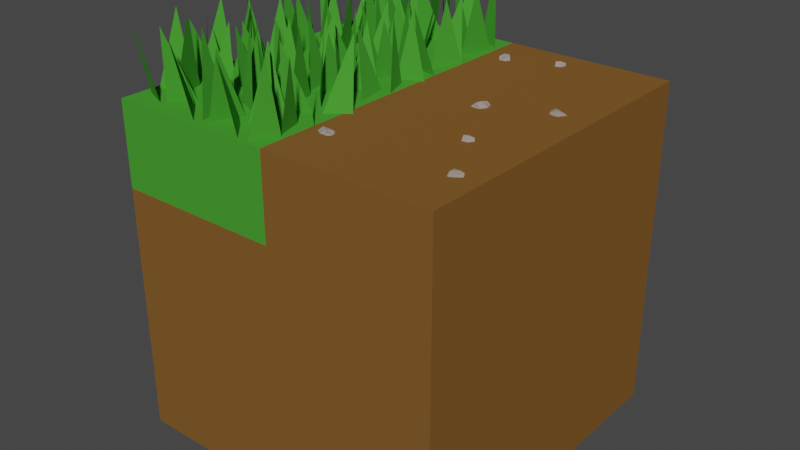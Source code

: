 # Source: Grass_to_Dirt_Side.blend  (saved by Blender 2.93.20; exported with 4.5.12 LTS)
import bpy
from mathutils import Matrix  # noqa: F401  (used for matrix-valued properties, if any)

bpy.ops.wm.read_factory_settings(use_empty=True)
scene = bpy.context.scene
scene.name = 'Scene'

# ---- collections
col_collection = bpy.data.collections.new('Collection'); scene.collection.children.link(col_collection)

# ---- materials (node trees are filled in below, after node groups)
mat_grass = bpy.data.materials.new('Grass')
mat_grass.alpha_threshold = 0.0
mat_grass.use_transparent_shadow = False
mat_grass.diffuse_color = (0.06204, 0.3264, 0.0323, 1.0)
mat_grass.roughness = 0.4897
mat_grass.specular_intensity = 0.2692
mat_grass.line_color = (0.0, 0.0, 0.0, 1.0)
mat_dirt = bpy.data.materials.new('Dirt')
mat_dirt.use_transparent_shadow = False
mat_dirt.diffuse_color = (0.2079, 0.09831, 0.02555, 1.0)
mat_dirt.roughness = 1.0
mat_dirt.specular_intensity = 0.0
mat_grass_001 = bpy.data.materials.new('Grass.001')
mat_grass_001.alpha_threshold = 0.0
mat_grass_001.use_transparent_shadow = False
mat_grass_001.diffuse_color = (0.06204, 0.3264, 0.0323, 1.0)
mat_grass_001.roughness = 0.4897
mat_grass_001.specular_intensity = 0.2692
mat_grass_001.line_color = (0.0, 0.0, 0.0, 1.0)
mat_rock = bpy.data.materials.new('Rock')
mat_rock.alpha_threshold = 0.0
mat_rock.use_transparent_shadow = False
mat_rock.diffuse_color = (0.3264, 0.2726, 0.2399, 1.0)
mat_rock.roughness = 0.4897
mat_rock.specular_intensity = 0.2692
mat_rock.line_color = (0.0, 0.0, 0.0, 1.0)

# ---- material node trees

# ---- world
world_world = bpy.data.worlds.new('World'); scene.world = world_world
world_world.use_nodes = True; world_world.node_tree.nodes.clear()
_N = world_world.node_tree.nodes; _L = world_world.node_tree.links
n0 = _N.new('ShaderNodeOutputWorld'); n0.name = 'World Output'; n0.location = (300, 300)
n1 = _N.new('ShaderNodeBackground'); n1.name = 'Background'; n1.location = (10, 300)
n1.inputs[0].default_value = (0.05088, 0.05088, 0.05088, 1.0)
_L.new(n1.outputs[0], n0.inputs[0])
n0.is_active_output = True
world_world.color = (0.05088, 0.05088, 0.05088)
world_world.use_sun_shadow = False
world_world.sun_shadow_jitter_overblur = 0.0

# ---- meshes
me_cube = bpy.data.meshes.new('Cube')
me_cube.from_pydata([(1.0, 1.0, 1.0), (1.0, 1.0, -1.0), (1.0, -1.0, 1.0), (1.0, -1.0, -1.0), (-1.0, 1.0, 1.0), (-1.0, 1.0, -1.0), (-1.0, -1.0, 1.0), (-1.0, -1.0, -1.0), (1.0, 1.0, 0.5), (-1.0, -1.0, 0.5), (1.0, -1.0, 0.5), (-1.0, 1.0, 0.5), (0.0, 1.0, -1.0), (0.0, -1.0, 1.0), (0.0, -1.0, -1.0), (0.0, 1.0, 1.0), (0.0, 1.0, 0.5), (0.0, -1.0, 0.5), (-1.0, 0.0, -1.0), (1.0, 0.0, 1.0), (-1.0, 0.0, 1.0), (1.0, 0.0, -1.0), (1.0, 0.0, 0.5), (-1.0, 0.0, 0.5), (0.0, 0.0, -1.0), (0.0, 0.0, 1.0)], [], [(25, 20, 6, 13), (17, 13, 6, 9), (23, 20, 4, 11), (24, 21, 3, 14), (22, 19, 2, 10), (16, 15, 0, 8), (12, 16, 8, 1), (21, 22, 10, 3), (18, 23, 11, 5), (14, 17, 9, 7), (3, 10, 17, 14), (5, 11, 16, 12), (11, 4, 15, 16), (18, 24, 14, 7), (10, 2, 13, 17), (19, 25, 13, 2), (0, 15, 25, 19), (5, 12, 24, 18), (7, 9, 23, 18), (1, 8, 22, 21), (8, 0, 19, 22), (12, 1, 21, 24), (9, 6, 20, 23), (15, 4, 20, 25)])
me_cube.polygons.foreach_set('material_index', [0, 0, 0, 1, 1, 1, 1, 1, 1, 1, 1, 1, 0, 1, 1, 1, 1, 1, 1, 1, 1, 1, 0, 0])
_uv = me_cube.uv_layers.new(name='UVMap')
_uv.uv.foreach_set('vector', [0.75, 0.625, 0.875, 0.625, 0.875, 0.75, 0.75, 0.75, 0.5, 0.875, 0.625, 0.875, 0.625, 1.0, 0.5, 1.0, 0.5, 0.125, 0.625, 0.125, 0.625, 0.25, 0.5, 0.25, 0.25, 0.625, 0.375, 0.625, 0.375, 0.75, 0.25, 0.75, 0.5, 0.625, 0.625, 0.625, 0.625, 0.75, 0.5, 0.75, 0.5, 0.375, 0.625, 0.375, 0.625, 0.5, 0.5, 0.5, 0.375, 0.375, 0.5, 0.375, 0.5, 0.5, 0.375, 0.5, 0.375, 0.625, 0.5, 0.625, 0.5, 0.75, 0.375, 0.75, 0.375, 0.125, 0.5, 0.125, 0.5, 0.25, 0.375, 0.25, 0.375, 0.875, 0.5, 0.875, 0.5, 1.0, 0.375, 1.0, 0.375, 0.75, 0.5, 0.75, 0.5, 0.875, 0.375, 0.875, 0.375, 0.25, 0.5, 0.25, 0.5, 0.375, 0.375, 0.375, 0.5, 0.25, 0.625, 0.25, 0.625, 0.375, 0.5, 0.375, 0.125, 0.625, 0.25, 0.625, 0.25, 0.75, 0.125, 0.75, 0.5, 0.75, 0.625, 0.75, 0.625, 0.875, 0.5, 0.875, 0.625, 0.625, 0.75, 0.625, 0.75, 0.75, 0.625, 0.75, 0.625, 0.5, 0.75, 0.5, 0.75, 0.625, 0.625, 0.625, 0.125, 0.5, 0.25, 0.5, 0.25, 0.625, 0.125, 0.625, 0.375, 0.0, 0.5, 0.0, 0.5, 0.125, 0.375, 0.125, 0.375, 0.5, 0.5, 0.5, 0.5, 0.625, 0.375, 0.625, 0.5, 0.5, 0.625, 0.5, 0.625, 0.625, 0.5, 0.625, 0.25, 0.5, 0.375, 0.5, 0.375, 0.625, 0.25, 0.625, 0.5, 0.0, 0.625, 0.0, 0.625, 0.125, 0.5, 0.125, 0.75, 0.5, 0.875, 0.5, 0.875, 0.625, 0.75, 0.625])
me_cube.materials.append(mat_grass)
me_cube.materials.append(mat_dirt)
me_cube.use_remesh_preserve_volume = False
me_cube.use_remesh_preserve_attributes = False
me_cube.use_mirror_vertex_groups = False
me_cube.update()
me_vert = bpy.data.meshes.new('Vert')
me_vert.from_pydata([(-0.2367, 0.3053, -0.08127), (-0.1367, 0.3053, -0.08127), (-0.2088, 0.2461, 0.3654), (-0.2055, 0.4113, -0.08261), (-0.142, 0.3232, -0.08261), (-0.1256, 0.3933, 0.338), (-0.2583, 0.3133, -0.08261), (-0.2333, 0.2029, -0.08261), (-0.281, 0.2858, 0.3458), (-0.2224, 0.4163, -0.08261), (-0.2733, 0.3181, -0.08261), (-0.2769, 0.3759, 0.3734), (-0.1335, 0.2787, -0.08261), (-0.2103, 0.2057, -0.08261), (-0.1612, 0.2248, 0.3477), (-0.1542, 0.1421, -0.08127), (-0.1283, 0.00486, -0.08127), (-0.1892, 0.07851, 0.3654), (-0.07414, 0.1268, -0.08261), (-0.1175, 0.01674, -0.08261), (-0.0656, 0.01248, 0.338), (-0.1544, 0.1738, -0.08261), (-0.223, 0.1109, -0.08261), (-0.179, 0.1978, 0.3458), (-0.07507, 0.1513, -0.08261), (-0.155, 0.1956, -0.08261), (-0.1166, 0.2155, 0.3734), (-0.1456, -0.006364, -0.08261), (-0.2152, 0.08002, -0.08261), (-0.1894, 0.01766, 0.3477), (-0.3057, 0.08705, -0.08127), (-0.3323, 0.224, -0.08127), (-0.2759, 0.1426, 0.3654), (-0.3859, 0.1016, -0.08261), (-0.343, 0.212, -0.08261), (-0.395, 0.2158, 0.338), (-0.3054, 0.0553, -0.08261), (-0.2371, 0.1188, -0.08261), (-0.255, -0.002515, 0.3458), (-0.3848, 0.07706, -0.08261), (-0.3047, 0.0335, -0.08261), (-0.343, 0.01325, 0.3734), (-0.3151, 0.2354, -0.08261), (-0.2451, 0.1497, -0.08261), (-0.2711, 0.2118, 0.3477), (-0.4506, 0.5338, -0.04616), (-0.3506, 0.5338, -0.04616), (-0.4115, 0.4806, 0.4005), (-0.4195, 0.622, -0.0475), (-0.3559, 0.5422, -0.0475), (-0.3396, 0.6123, 0.3731), (-0.4723, 0.5418, -0.0475), (-0.4473, 0.4314, -0.0475), (-0.495, 0.5143, 0.3809), (-0.4364, 0.6271, -0.0475), (-0.4873, 0.5371, -0.0475), (-0.4908, 0.5949, 0.4085), (-0.3475, 0.5072, -0.0475), (-0.4243, 0.4342, -0.0475), (-0.3752, 0.4533, 0.3828), (-0.3682, 0.3706, -0.04616), (-0.3423, 0.2334, -0.04616), (-0.3228, 0.325, 0.4005), (-0.2881, 0.3553, -0.0475), (-0.3315, 0.2452, -0.0475), (-0.2796, 0.241, 0.3731), (-0.3684, 0.4023, -0.0475), (-0.437, 0.3394, -0.0475), (-0.393, 0.4263, 0.3809), (-0.289, 0.3798, -0.0475), (-0.369, 0.4241, -0.0475), (-0.3306, 0.444, 0.4085), (-0.3595, 0.2221, -0.0475), (-0.4291, 0.3085, -0.0475), (-0.4034, 0.2461, 0.3828), (-0.5012, 0.2838, -0.0475), (-0.439, 0.3473, -0.0475), (-0.4826, 0.26, 0.3809), (-0.5036, 0.4372, -0.0475), (-0.4336, 0.3515, -0.0475), (-0.4596, 0.4136, 0.3828), (-0.08949, 0.5324, -0.02503), (-0.06357, 0.3952, -0.02503), (-0.1196, 0.4788, 0.4217), (-0.009398, 0.5171, -0.02637), (-0.05278, 0.407, -0.02637), (-0.0008557, 0.4028, 0.3943), (-0.08965, 0.5641, -0.02637), (-0.1583, 0.5012, -0.02637), (-0.1143, 0.5881, 0.402), (-0.01033, 0.5416, -0.02637), (-0.09027, 0.5859, -0.02637), (-0.0519, 0.6058, 0.4296), (-0.08082, 0.3839, -0.02637), (-0.1504, 0.4703, -0.02637), (-0.1247, 0.408, 0.404), (-0.241, 0.4773, -0.02503), (-0.2676, 0.6143, -0.02503), (-0.2031, 0.5329, 0.4217), (-0.3211, 0.4919, -0.02637), (-0.2783, 0.6023, -0.02637), (-0.3302, 0.6061, 0.3943), (-0.2407, 0.4456, -0.02637), (-0.1724, 0.5091, -0.02637), (-0.2159, 0.4218, 0.402), (-0.3201, 0.4674, -0.02637), (-0.2399, 0.4238, -0.02637), (-0.2782, 0.4035, 0.4296), (-0.2504, 0.6257, -0.02637), (-0.1804, 0.54, -0.02637), (-0.2064, 0.6021, 0.404), (-0.04837, 0.2199, -0.07207), (0.00128, 0.3432, -0.07207), (-0.01928, 0.2656, 0.3746), (-0.09763, 0.3109, -0.07341), (-0.01227, 0.3456, -0.07341), (-0.04701, 0.4005, 0.3472), (-0.06401, 0.1972, -0.07341), (0.01587, 0.1732, -0.07341), (-0.05845, 0.1555, 0.355), (-0.1091, 0.2926, -0.07341), (-0.07438, 0.1811, -0.07341), (-0.1115, 0.2054, 0.3826), (-0.06868, 0.06242, -0.07341), (0.01844, 0.1062, -0.07341), (-0.03243, 0.1049, 0.3569), (-0.4817, 0.1825, -0.07732), (-0.4645, 0.04253, -0.07732), (-0.5157, 0.1209, 0.3694), (-0.4028, 0.1571, -0.07866), (-0.453, 0.05299, -0.07866), (-0.4015, 0.04216, 0.342), (-0.4022, 0.1816, -0.07866), (-0.4791, 0.2359, -0.07866), (-0.4396, 0.2508, 0.3773), (-0.1291, -0.2947, 0.4005), (-0.1536, -0.2195, -0.04616), (-0.1266, -0.3563, -0.04616), (-0.119, -0.4389, 0.3828), (-0.07007, -0.419, -0.0475), (-0.1463, -0.4933, -0.0475), (-0.002181, -0.5882, 0.4085), (-0.006195, -0.5305, -0.0475), (-0.0563, -0.6239, -0.0475), (-0.00424, -0.2157, 0.3809), (-0.04393, -0.3318, -0.0475), (0.02388, -0.2671, -0.0475), (-0.09239, -0.2313, 0.3828), (-0.06618, -0.2933, -0.0475), (-0.1364, -0.208, -0.0475), (-0.1636, -0.4303, 0.4085), (-0.1254, -0.4098, -0.0475), (-0.2057, -0.3667, -0.0475), (-0.1014, -0.4116, 0.3809), (-0.05809, -0.324, -0.0475), (-0.1262, -0.388, -0.0475), (-0.2163, -0.2281, 0.3731), (-0.1643, -0.2315, -0.0475), (-0.2068, -0.3422, -0.0475), (0.001268, -0.498, 0.3809), (-0.04705, -0.4159, -0.0475), (-0.02122, -0.5259, -0.0475), (-0.1533, -0.608, 0.3731), (-0.1375, -0.5376, -0.0475), (-0.07324, -0.6246, -0.0475), (-0.09181, -0.4657, 0.4005), (-0.1429, -0.5198, -0.04616), (-0.04291, -0.5182, -0.04616), (-0.2249, -0.199, 0.3477), (-0.2514, -0.1373, -0.08261), (-0.1808, -0.2219, -0.08261), (-0.1546, 0.0006282, 0.3734), (-0.1927, -0.02021, -0.08261), (-0.1123, -0.06252, -0.08261), (-0.2167, -0.01862, 0.3458), (-0.2597, -0.1066, -0.08261), (-0.1918, -0.042, -0.08261), (-0.03104, 0.05684, -0.07207), (0.003456, -0.06119, -0.07207), (-0.02607, 0.00161, 0.3746), (-0.101, -0.2011, 0.338), (-0.153, -0.1981, -0.08261), (-0.111, -0.087, -0.08261), (-0.2158, -0.1412, 0.3654), (-0.1637, -0.2103, -0.08127), (-0.1913, -0.07375, -0.08127), (-0.4937, -0.3942, 0.3943), (-0.4417, -0.3977, -0.02637), (-0.4843, -0.5084, -0.02637), (-0.3081, -0.006178, 0.3477), (-0.2819, -0.06813, -0.08261), (-0.3522, 0.01715, -0.08261), (-0.02687, -0.4021, 0.3828), (-0.05338, -0.3404, -0.0475), (0.01728, -0.425, -0.0475), (-0.3504, -0.2352, 0.3734), (-0.3411, -0.1847, -0.08261), (-0.4214, -0.1416, -0.08261), (-0.3808, -0.4649, 0.4217), (-0.431, -0.3856, -0.02503), (-0.4041, -0.5224, -0.02503), (-0.2914, -0.2005, 0.3458), (-0.2738, -0.09892, -0.08261), (-0.3419, -0.1629, -0.08261), (-0.432, -0.002938, 0.338), (-0.38, -0.006387, -0.08261), (-0.4225, -0.1171, -0.08261), (-0.3111, -0.07762, 0.3654), (-0.3693, 0.005662, -0.08127), (-0.3423, -0.1311, -0.08127), (-0.3267, -0.3019, 0.3477), (-0.2858, -0.1938, -0.08261), (-0.362, -0.2681, -0.08261), (-0.2179, -0.3631, 0.3734), (-0.2219, -0.3053, -0.08261), (-0.272, -0.4043, -0.08261), (-0.2145, -0.2729, 0.3458), (-0.2628, -0.1907, -0.08261), (-0.2369, -0.3008, -0.08261), (-0.369, -0.3828, 0.338), (-0.3532, -0.3125, -0.08261), (-0.289, -0.3995, -0.08261), (-0.2931, -0.3687, 0.3654), (-0.3586, -0.2947, -0.08127), (-0.2586, -0.2931, -0.08127), (-0.4036, -0.5542, -0.02637), (-0.3355, -0.4902, -0.02637), (-0.3789, -0.5778, 0.402), (-0.4831, -0.5329, -0.02637), (-0.4029, -0.576, -0.02637), (-0.4427, -0.6245, 0.4296), (-0.4139, -0.3741, -0.02637), (-0.3436, -0.4594, -0.02637), (-0.3698, -0.3975, 0.404), (-0.253, -0.465, -0.02503), (-0.2254, -0.6016, -0.02503), (-0.2711, -0.5265, 0.4217), (-0.1727, -0.4783, -0.02637), (-0.2147, -0.5894, -0.02637), (-0.1628, -0.5924, 0.3943), (-0.2536, -0.4333, -0.02637), (-0.3214, -0.4979, -0.02637), (-0.2785, -0.4099, 0.402), (-0.174, -0.4538, -0.02637), (-0.2545, -0.4115, -0.02637), (-0.2163, -0.3907, 0.4296), (-0.2425, -0.6132, -0.02637), (-0.3131, -0.5286, -0.02637), (-0.3091, -0.6223, 0.404), (-0.4476, -0.2106, -0.07207), (-0.4963, -0.3347, -0.07207), (-0.5004, -0.1947, 0.3746), (-0.3976, -0.3008, -0.07341), (-0.4827, -0.3368, -0.07341), (-0.4476, -0.3913, 0.3472), (-0.4268, -0.1877, -0.07341), (-0.5008, -0.1649, -0.07341), (-0.4327, -0.1461, 0.355), (-0.3863, -0.2823, -0.07341), (-0.4219, -0.1714, -0.07341), (-0.3846, -0.1951, 0.3826), (-0.5034, 0.01344, -0.07207), (-0.4353, -0.09058, -0.07207), (-0.5022, -0.08566, 0.3746), (-0.4189, -0.07924, -0.07341), (-0.4996, -0.1244, -0.07341), (-0.4548, -0.1223, 0.3569), (-0.01463, -0.1664, -0.07732), (-0.0329, -0.02674, -0.07732), (-0.05826, -0.1269, 0.3694), (-0.09364, -0.1423, -0.07866), (-0.04432, -0.03739, -0.07866), (-0.09585, -0.02736, 0.342), (-0.09406, -0.1668, -0.07866), (-0.01681, -0.2199, -0.07866), (-0.05616, -0.2354, 0.3773)], [], [(0, 2, 1), (3, 5, 4), (6, 8, 7), (9, 11, 10), (12, 14, 13), (15, 17, 16), (18, 20, 19), (21, 23, 22), (24, 26, 25), (27, 29, 28), (30, 32, 31), (33, 35, 34), (36, 38, 37), (39, 41, 40), (42, 44, 43), (45, 47, 46), (48, 50, 49), (51, 53, 52), (54, 56, 55), (57, 59, 58), (60, 62, 61), (63, 65, 64), (66, 68, 67), (69, 71, 70), (72, 74, 73), (75, 77, 76), (78, 80, 79), (81, 83, 82), (84, 86, 85), (87, 89, 88), (90, 92, 91), (93, 95, 94), (96, 98, 97), (99, 101, 100), (102, 104, 103), (105, 107, 106), (108, 110, 109), (111, 113, 112), (114, 116, 115), (117, 119, 118), (120, 122, 121), (123, 125, 124), (126, 128, 127), (129, 131, 130), (132, 134, 133), (137, 135, 136), (140, 138, 139), (143, 141, 142), (146, 144, 145), (149, 147, 148), (152, 150, 151), (155, 153, 154), (158, 156, 157), (161, 159, 160), (164, 162, 163), (167, 165, 166), (170, 168, 169), (173, 171, 172), (176, 174, 175), (177, 179, 178), (182, 180, 181), (185, 183, 184), (188, 186, 187), (191, 189, 190), (194, 192, 193), (197, 195, 196), (200, 198, 199), (203, 201, 202), (206, 204, 205), (209, 207, 208), (212, 210, 211), (215, 213, 214), (218, 216, 217), (221, 219, 220), (224, 222, 223), (225, 227, 226), (228, 230, 229), (231, 233, 232), (234, 236, 235), (237, 239, 238), (240, 242, 241), (243, 245, 244), (246, 248, 247), (249, 251, 250), (252, 254, 253), (255, 257, 256), (258, 260, 259), (261, 263, 262), (264, 266, 265), (267, 269, 268), (270, 272, 271), (273, 275, 274)])
me_vert.materials.append(mat_grass_001)
me_vert.use_remesh_fix_poles = True
me_vert.use_remesh_preserve_attributes = False
me_vert.update()
me_cube_001 = bpy.data.meshes.new('Cube.001')
me_cube_001.from_pydata([(9.699, 2.377, 0.3568), (9.544, 0.9418, 0.5167), (11.1, 2.503, 1.375), (11.9, 2.347, 0.3393), (10.65, 0.9328, 1.526), (11.44, 0.8571, 0.5022), (9.506, 1.67, 0.4397), (9.712, 0.7958, 0.09319), (10.03, 0.8557, 1.072), (10.65, 0.7528, 0.2191), (11.26, 0.7858, 1.006), (10.92, 1.671, 1.571), (11.83, 1.528, 0.3877), (11.57, 2.686, 0.8385), (10.28, 2.472, 0.8921), (9.978, 1.693, 1.168), (10.75, 2.694, 0.2301), (11.76, 1.665, 1.059), (10.43, 0.5166, 0.5399), (-13.96, 6.984, 0.1765), (18.31, 5.908, 1.211), (18.96, 6.44, 0.1877), (17.65, 4.874, 0.4311), (19.82, 5.064, 1.359), (20.29, 5.651, 0.273), (18.84, 3.983, 0.608), (17.88, 5.409, 0.8777), (18.65, 6.294, 0.696), (18.16, 4.345, 0.524), (19.38, 4.397, 1.009), (20.21, 5.532, 0.9463), (18.97, 5.501, 1.374), (19.56, 6.139, 0.1571), (18.45, 4.822, 1.157), (19.35, 6.09, 0.9083), (20.03, 4.683, 0.3376), (17.83, 5.846, 0.3968), (10.0, 18.79, 0.1765), (10.67, 20.33, 1.269), (9.649, 19.52, 1.494), (9.943, 21.29, 0.1507), (8.99, 20.45, 0.4085), (9.255, 20.92, 0.3966), (10.3, 20.93, 0.7623), (9.16, 20.0, 1.028), (10.29, 19.77, 1.566), (10.95, 19.94, 0.4416), (9.787, 19.05, 0.7621), (9.503, 19.57, 0.1068), (10.54, 19.26, 0.7173), (9.572, 20.5, 1.261), (-10.43, -14.89, 0.1765), (3.143, -16.41, 1.211), (2.482, -16.93, 0.1877), (3.822, -15.4, 0.4311), (1.651, -15.54, 1.359), (1.169, -16.11, 0.273), (2.654, -14.48, 0.608), (3.582, -15.93, 0.8777), (2.793, -16.79, 0.696), (3.319, -14.86, 0.524), (2.107, -14.88, 1.009), (1.246, -16.0, 0.9463), (2.491, -15.99, 1.374), (1.882, -16.62, 0.1571), (3.019, -15.33, 1.157), (2.094, -16.57, 0.9083), (1.444, -15.15, 0.3376), (3.625, -16.36, 0.3968), (21.03, -15.2, 1.163), (21.3, -16.63, 0.7032), (19.61, -15.09, 1.192), (19.81, -16.51, 0.991), (21.17, -15.16, 0.6201), (21.39, -15.92, 0.8312), (21.29, -16.71, 0.3488), (20.53, -16.66, 0.7784), (19.65, -16.63, 0.5384), (19.61, -15.85, 1.21), (19.59, -14.85, 0.6076), (20.41, -15.15, 1.253), (20.58, -15.92, 1.071), (20.53, -14.89, 0.5948), (19.29, -15.78, 0.6692), (20.5, -16.92, 0.4519), (21.56, -15.95, 0.4086), (15.54, -8.648, 0.1765), (16.53, -7.294, 1.269), (15.35, -7.854, 1.494), (16.03, -6.201, 0.1507), (14.91, -6.808, 0.4085), (15.28, -6.411, 0.3966), (16.3, -6.622, 0.7623), (14.98, -7.287, 1.028), (16.03, -7.751, 1.566), (16.72, -7.735, 0.4416), (15.39, -8.344, 0.7621), (15.22, -7.773, 0.1068), (16.17, -8.312, 0.7173), (15.49, -6.89, 1.261), (3.2, 18.7, 0.1765), (2.466, 17.19, 1.269), (3.522, 17.95, 1.494), (3.151, 16.21, 0.1507), (4.14, 17.0, 0.4085), (3.855, 16.55, 0.3966), (2.814, 16.57, 0.7623), (3.99, 17.46, 1.028), (2.875, 17.73, 1.566), (2.204, 17.6, 0.4416), (3.404, 18.43, 0.7621), (3.665, 17.9, 0.1068), (2.643, 18.26, 0.7173), (3.556, 16.98, 1.261)], [(47, 37), (96, 86), (110, 100)], [(18, 9, 5, 10), (17, 12, 3, 13), (15, 11, 2, 14), (6, 15, 14, 0), (1, 8, 15, 6), (8, 4, 11, 15), (2, 13, 16, 14), (11, 17, 13, 2), (4, 10, 17, 11), (10, 5, 12, 17), (8, 18, 10, 4), (1, 7, 18, 8), (34, 32, 21, 27), (33, 29, 23, 31), (26, 33, 31, 20), (22, 28, 33, 26), (28, 25, 29, 33), (31, 34, 27, 20), (23, 30, 34, 31), (30, 24, 32, 34), (29, 35, 30, 23), (20, 27, 36, 26), (50, 44, 39, 45), (44, 48, 47, 39), (38, 45, 49, 46), (45, 39, 47, 49), (43, 50, 45, 38), (40, 42, 50, 43), (42, 41, 44, 50), (66, 64, 53, 59), (65, 61, 55, 63), (58, 65, 63, 52), (54, 60, 65, 58), (60, 57, 61, 65), (63, 66, 59, 52), (55, 62, 66, 63), (62, 56, 64, 66), (61, 67, 62, 55), (52, 59, 68, 58), (85, 74, 70, 75), (84, 76, 72, 77), (83, 78, 71, 79), (82, 80, 69, 73), (81, 74, 69, 80), (78, 81, 80, 71), (72, 76, 81, 78), (76, 70, 74, 81), (79, 71, 80, 82), (77, 72, 78, 83), (75, 70, 76, 84), (73, 69, 74, 85), (99, 93, 88, 94), (93, 97, 96, 88), (87, 94, 98, 95), (94, 88, 96, 98), (92, 99, 94, 87), (89, 91, 99, 92), (91, 90, 93, 99), (113, 107, 102, 108), (107, 111, 110, 102), (101, 108, 112, 109), (108, 102, 110, 112), (106, 113, 108, 101), (103, 105, 113, 106), (105, 104, 107, 113)])
_k = set([(3, 12), (5, 9), (5, 12), (21, 32), (24, 32), (37, 47), (39, 44), (39, 47), (41, 44), (53, 64), (56, 64), (69, 74), (69, 80), (70, 74), (70, 76), (71, 78), (71, 80), (72, 76), (72, 78), (86, 96), (88, 93), (88, 96), (90, 93), (100, 110), (102, 107), (102, 110), (104, 107)])
me_cube_001.attributes.new('sharp_edge', 'BOOLEAN', 'EDGE').data.foreach_set('value', [ (min(e.vertices), max(e.vertices)) in _k for e in me_cube_001.edges])
_uv = me_cube_001.uv_layers.new(name='UVMap')
_uv.uv.foreach_set('vector', [0.5, 0.375, 0.625, 0.375, 0.625, 0.5, 0.5, 0.5, 0.5, 0.625, 0.625, 0.625, 0.625, 0.75, 0.5, 0.75, 0.25, 0.625, 0.375, 0.625, 0.375, 0.75, 0.25, 0.75, 0.125, 0.625, 0.25, 0.625, 0.25, 0.75, 0.125, 0.75, 0.125, 0.5, 0.25, 0.5, 0.25, 0.625, 0.125, 0.625, 0.25, 0.5, 0.375, 0.5, 0.375, 0.625, 0.25, 0.625, 0.375, 0.75, 0.5, 0.75, 0.5, 0.875, 0.375, 0.875, 0.375, 0.625, 0.5, 0.625, 0.5, 0.75, 0.375, 0.75, 0.375, 0.5, 0.5, 0.5, 0.5, 0.625, 0.375, 0.625, 0.5, 0.5, 0.625, 0.5, 0.625, 0.625, 0.5, 0.625, 0.375, 0.375, 0.5, 0.375, 0.5, 0.5, 0.375, 0.5, 0.375, 0.25, 0.5, 0.25, 0.5, 0.375, 0.375, 0.375, 0.5, 0.875, 0.625, 0.875, 0.625, 1.0, 0.5, 1.0, 0.25, 0.625, 0.375, 0.625, 0.375, 0.75, 0.25, 0.75, 0.125, 0.625, 0.25, 0.625, 0.25, 0.75, 0.125, 0.75, 0.125, 0.5, 0.25, 0.5, 0.25, 0.625, 0.125, 0.625, 0.25, 0.5, 0.375, 0.5, 0.375, 0.625, 0.25, 0.625, 0.375, 0.875, 0.5, 0.875, 0.5, 1.0, 0.375, 1.0, 0.375, 0.75, 0.5, 0.75, 0.5, 0.875, 0.375, 0.875, 0.5, 0.75, 0.625, 0.75, 0.625, 0.875, 0.5, 0.875, 0.375, 0.625, 0.5, 0.625, 0.5, 0.75, 0.375, 0.75, 0.375, 0.0, 0.5, 0.0, 0.5, 0.125, 0.375, 0.125, 0.5, 0.625, 0.625, 0.625, 0.625, 0.75, 0.5, 0.75, 0.625, 0.625, 0.75, 0.625, 0.75, 0.75, 0.625, 0.75, 0.375, 0.75, 0.5, 0.75, 0.5, 0.875, 0.375, 0.875, 0.5, 0.75, 0.625, 0.75, 0.625, 0.875, 0.5, 0.875, 0.375, 0.625, 0.5, 0.625, 0.5, 0.75, 0.375, 0.75, 0.375, 0.5, 0.5, 0.5, 0.5, 0.625, 0.375, 0.625, 0.5, 0.5, 0.625, 0.5, 0.625, 0.625, 0.5, 0.625, 0.5, 0.875, 0.625, 0.875, 0.625, 1.0, 0.5, 1.0, 0.25, 0.625, 0.375, 0.625, 0.375, 0.75, 0.25, 0.75, 0.125, 0.625, 0.25, 0.625, 0.25, 0.75, 0.125, 0.75, 0.125, 0.5, 0.25, 0.5, 0.25, 0.625, 0.125, 0.625, 0.25, 0.5, 0.375, 0.5, 0.375, 0.625, 0.25, 0.625, 0.375, 0.875, 0.5, 0.875, 0.5, 1.0, 0.375, 1.0, 0.375, 0.75, 0.5, 0.75, 0.5, 0.875, 0.375, 0.875, 0.5, 0.75, 0.625, 0.75, 0.625, 0.875, 0.5, 0.875, 0.375, 0.625, 0.5, 0.625, 0.5, 0.75, 0.375, 0.75, 0.375, 0.0, 0.5, 0.0, 0.5, 0.125, 0.375, 0.125, 0.5, 0.125, 0.625, 0.125, 0.625, 0.25, 0.5, 0.25, 0.5, 0.375, 0.625, 0.375, 0.625, 0.5, 0.5, 0.5, 0.5, 0.625, 0.625, 0.625, 0.625, 0.75, 0.5, 0.75, 0.5, 0.875, 0.625, 0.875, 0.625, 1.0, 0.5, 1.0, 0.75, 0.625, 0.875, 0.625, 0.875, 0.75, 0.75, 0.75, 0.625, 0.625, 0.75, 0.625, 0.75, 0.75, 0.625, 0.75, 0.625, 0.5, 0.75, 0.5, 0.75, 0.625, 0.625, 0.625, 0.75, 0.5, 0.875, 0.5, 0.875, 0.625, 0.75, 0.625, 0.5, 0.75, 0.625, 0.75, 0.625, 0.875, 0.5, 0.875, 0.5, 0.5, 0.625, 0.5, 0.625, 0.625, 0.5, 0.625, 0.5, 0.25, 0.625, 0.25, 0.625, 0.375, 0.5, 0.375, 0.5, 0.0, 0.625, 0.0, 0.625, 0.125, 0.5, 0.125, 0.5, 0.625, 0.625, 0.625, 0.625, 0.75, 0.5, 0.75, 0.625, 0.625, 0.75, 0.625, 0.75, 0.75, 0.625, 0.75, 0.375, 0.75, 0.5, 0.75, 0.5, 0.875, 0.375, 0.875, 0.5, 0.75, 0.625, 0.75, 0.625, 0.875, 0.5, 0.875, 0.375, 0.625, 0.5, 0.625, 0.5, 0.75, 0.375, 0.75, 0.375, 0.5, 0.5, 0.5, 0.5, 0.625, 0.375, 0.625, 0.5, 0.5, 0.625, 0.5, 0.625, 0.625, 0.5, 0.625, 0.5, 0.625, 0.625, 0.625, 0.625, 0.75, 0.5, 0.75, 0.625, 0.625, 0.75, 0.625, 0.75, 0.75, 0.625, 0.75, 0.375, 0.75, 0.5, 0.75, 0.5, 0.875, 0.375, 0.875, 0.5, 0.75, 0.625, 0.75, 0.625, 0.875, 0.5, 0.875, 0.375, 0.625, 0.5, 0.625, 0.5, 0.75, 0.375, 0.75, 0.375, 0.5, 0.5, 0.5, 0.5, 0.625, 0.375, 0.625, 0.5, 0.5, 0.625, 0.5, 0.625, 0.625, 0.5, 0.625])
me_cube_001.materials.append(mat_rock)
me_cube_001.use_remesh_preserve_volume = False
me_cube_001.use_remesh_preserve_attributes = False
me_cube_001.use_mirror_vertex_groups = False
me_cube_001.update()

# ---- objects
ob_cube = bpy.data.objects.new('Cube', me_cube)
ob_grass = bpy.data.objects.new('Grass', me_vert)
ob_rocks = bpy.data.objects.new('Rocks', me_cube_001)

# ---- transforms, parenting, visibility, modifiers, constraints
ob_cube.location = (0.0, 0.0, 0.0)
ob_cube.lock_rotations_4d = False
ob_cube.empty_display_type = 'ARROWS'
ob_cube.lineart.crease_threshold = 0.0
ob_grass.location = (0.0, 0.0, 1.0)
ob_grass.scale = (1.969, 1.581, 1.0)
ob_rocks.location = (0.0, 0.0, 0.961)
ob_rocks.scale = (0.04215, 0.04215, 0.04215)
ob_rocks.lineart.crease_threshold = 0.0

# ---- collection membership
col_collection.objects.link(ob_cube)
col_collection.objects.link(ob_grass)
col_collection.objects.link(ob_rocks)

# ---- scene / render settings (as saved in the file)
scene.frame_start = 1; scene.frame_end = 250; scene.frame_set(1)
scene.render.engine = 'BLENDER_EEVEE_NEXT'
scene.cycles.use_denoising = False
scene.cycles.samples = 128
scene.cycles.sampling_pattern = 'TABULATED_SOBOL'
scene.cycles.use_adaptive_sampling = False
scene.cycles.use_light_tree = False
scene.view_settings.view_transform = 'Filmic'
bpy.context.view_layer.update()

# ---- added for rendering (the .blend has no active camera and no usable light): camera, sun
cam_auto = bpy.data.cameras.new('AutoCamera')
cam_auto.lens = 50.0
cam_auto.sensor_width = 36.0
cam_auto.clip_end = 1000.0
ob_auto_camera = bpy.data.objects.new('AutoCamera', cam_auto)
scene.collection.objects.link(ob_auto_camera)
ob_auto_camera.location = (3.44985, -4.14894, 2.98078)
ob_auto_camera.rotation_euler = (1.09748, -7.21219e-08, 0.694738)
scene.camera = ob_auto_camera
light_auto_sun = bpy.data.lights.new('AutoSun', 'SUN')
light_auto_sun.energy = 3.0
light_auto_sun.angle = 0.0523599
ob_auto_sun = bpy.data.objects.new('AutoSun', light_auto_sun)
scene.collection.objects.link(ob_auto_sun)
ob_auto_sun.rotation_euler = (0.872665, 0.174533, 0.523599)
bpy.context.view_layer.update()
